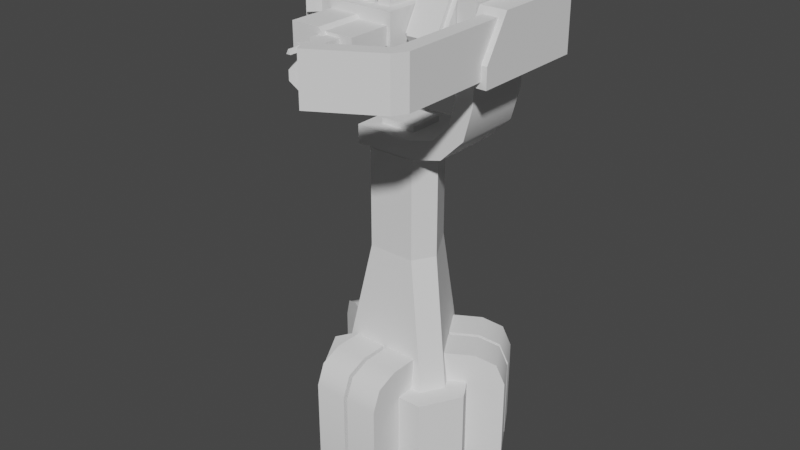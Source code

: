 # Source: energy_turret.blend  (saved by Blender 2.80.75; exported with 4.5.12 LTS)
import bpy
from mathutils import Matrix  # noqa: F401  (used for matrix-valued properties, if any)

bpy.ops.wm.read_factory_settings(use_empty=True)
scene = bpy.context.scene
scene.name = 'Scene'

# ---- collections
col_collection = bpy.data.collections.new('Collection'); scene.collection.children.link(col_collection)

# ---- world
world_world = bpy.data.worlds.new('World'); scene.world = world_world
world_world.use_nodes = True; world_world.node_tree.nodes.clear()
_N = world_world.node_tree.nodes; _L = world_world.node_tree.links
n0 = _N.new('ShaderNodeOutputWorld'); n0.name = 'World Output'; n0.location = (300, 300)
n1 = _N.new('ShaderNodeBackground'); n1.name = 'Background'; n1.location = (10, 300)
n1.inputs[0].default_value = (0.05088, 0.05088, 0.05088, 1.0)
_L.new(n1.outputs[0], n0.inputs[0])
n0.is_active_output = True
world_world.color = (0.05088, 0.05088, 0.05088)
world_world.use_sun_shadow = False
world_world.sun_shadow_jitter_overblur = 0.0

# ---- meshes
me_plane = bpy.data.meshes.new('Plane')
me_plane.from_pydata([(-1.166, 0.519, 18.27), (-1.166, 0.519, 21.52), (1.11, 0.519, 18.27), (1.11, 0.519, 21.52), (-1.166, 3.761, 19.16), (-1.166, 2.441, 18.27), (1.11, 2.441, 18.27), (1.11, 3.761, 19.16), (-1.364, 0.02189, 17.99), (-1.364, 0.02189, 21.72), (1.308, 0.02189, 17.99), (1.308, 0.02189, 21.72), (-1.364, 3.331, 17.99), (1.308, 3.331, 17.99), (-1.364, 3.331, 20.23), (-1.364, 1.839, 21.72), (1.308, 1.839, 21.72), (1.308, 3.331, 20.23), (4.864, 1.072, 20.56), (4.864, -6.98, 20.56), (2.017, -8.624, 20.56), (4.864, 1.072, 18.26), (4.864, -6.98, 18.26), (2.017, -8.624, 18.26), (5.579, -6.98, 20.56), (5.579, 1.072, 20.56), (5.579, 1.072, 18.26), (5.579, -6.98, 18.26), (2.374, -9.242, 20.56), (5.221, -7.598, 20.56), (5.221, -7.598, 18.26), (2.374, -9.242, 18.26), (4.587, 2.958, 20.85), (4.587, 2.958, 17.98), (4.587, -2.744, 17.98), (5.856, 2.958, 20.85), (5.856, 2.958, 17.98), (5.856, -2.744, 17.98), (4.587, -1.573, 20.85), (4.587, -2.744, 18.93), (5.856, -2.744, 18.93), (5.856, -1.573, 20.85), (0.05562, -5.401, 19.0), (0.05562, -5.401, 19.81), (1.447, -5.401, 19.0), (1.447, -5.401, 19.81), (0.05562, -3.342, 19.0), (0.05562, -3.342, 19.81), (1.447, -3.342, 19.81), (1.447, -3.342, 19.0), (-1.502, -5.577, 18.83), (-1.502, -5.577, 19.98), (0.663, -5.577, 18.83), (-0.01082, -6.179, 19.56), (0.2535, -6.443, 19.56), (0.663, -3.342, 18.83), (0.663, -5.577, 19.2), (-0.1141, -5.577, 19.98), (-0.1141, -3.342, 19.98), (0.663, -3.342, 19.2), (0.8242, -6.554, 19.12), (0.8242, -6.554, 19.68), (0.8242, -5.394, 19.68), (-0.1214, -5.394, 19.68), (0.8242, -5.394, 19.12), (-0.1214, -5.394, 19.12), (-1.502, -3.342, 18.83), (-1.502, -3.342, 19.98), (0.364, -6.554, 19.68), (-0.1214, -6.068, 19.68), (-0.1214, -6.068, 19.12), (0.364, -6.554, 19.12), (-0.01082, -6.179, 19.25), (0.2535, -6.443, 19.25), (-0.1088, -6.658, 19.51), (-0.3731, -6.541, 19.25), (-0.3731, -6.541, 19.56), (0.03854, -6.658, 19.56), (-0.2562, -6.658, 19.56), (-0.2562, -6.658, 19.25), (0.03854, -6.658, 19.25), (-0.2135, -6.658, 19.3), (-0.004131, -6.658, 19.3), (-0.004131, -7.239, 19.3), (-0.2135, -7.239, 19.3), (-0.1088, -7.239, 19.51), (1.847, -8.419, 20.03), (1.847, -8.419, 18.78), (2.12, -8.891, 20.03), (2.12, -8.891, 18.78), (5.172, -6.499, 20.03), (5.172, -6.499, 18.78), (5.445, -6.972, 20.03), (5.445, -6.972, 18.78), (1.499, -8.62, 19.61), (1.499, -8.62, 19.2), (1.771, -9.093, 19.61), (1.771, -9.093, 19.2), (-1.592, -3.345, 18.43), (-1.592, -3.345, 20.38), (1.606, -3.345, 18.43), (1.606, -3.345, 20.38), (1.606, 1.161, 18.43), (1.606, 1.161, 20.38), (-1.55, -2.778, 18.68), (1.096, -2.601, 21.88), (1.096, -3.302, 21.18), (1.096, 0.1945, 21.34), (-1.083, 0.1945, 21.34), (1.096, -2.761, 20.13), (-1.083, -2.761, 20.13), (1.096, 0.1945, 20.13), (-1.083, 0.1945, 20.13), (-1.166, 6.561, 19.16), (1.11, 6.561, 19.16), (-1.166, 4.524, 21.52), (-1.166, 6.561, 19.49), (-1.166, 5.542, 21.25), (-1.166, 6.288, 20.5), (1.11, 6.561, 19.49), (1.11, 4.524, 21.52), (1.11, 6.288, 20.5), (1.11, 5.542, 21.25), (-1.083, -3.302, 21.18), (-1.083, -2.601, 21.88), (0.4839, 0.1945, 21.34), (-0.4702, 0.1945, 21.34), (0.4839, -2.761, 20.13), (-0.4702, -2.761, 20.13), (0.4839, 0.1945, 20.13), (-0.4702, 0.1945, 20.13), (-0.4702, -2.601, 21.88), (-0.4702, -3.302, 21.18), (0.313, 0.1945, 21.34), (-0.2993, 0.1945, 21.34), (0.313, -2.761, 20.13), (-0.2993, -2.761, 20.13), (0.313, 0.1945, 20.13), (-0.2993, 0.1945, 20.13), (-1.083, -2.761, 20.64), (-1.083, -2.061, 21.34), (1.096, -2.061, 21.34), (1.096, -2.761, 20.64), (0.4839, -2.761, 20.64), (0.4839, -2.061, 21.34), (-0.4702, -2.061, 21.34), (-0.4702, -2.761, 20.64), (0.313, -2.061, 21.34), (0.313, -2.761, 20.64), (-0.2993, -2.761, 20.64), (-0.2993, -2.061, 21.34), (0.4839, -2.601, 21.88), (0.4839, -3.302, 21.18), (0.313, -3.302, 21.18), (0.313, -2.601, 21.88), (-0.2993, -2.601, 21.88), (-0.2993, -3.302, 21.18), (-3.875, -2.392, 19.31), (-3.969, -0.8748, 20.38), (-3.969, 1.161, 20.38), (-3.969, 1.161, 18.43), (-3.969, -0.8748, 18.43), (-2.686, -0.8748, 18.43), (-1.592, -1.968, 18.43), (-3.419, -0.7629, 18.68), (-1.592, -1.968, 20.38), (-2.686, -0.8748, 20.38), (-1.55, -0.7629, 18.68), (-1.55, -2.778, 19.31), (-3.032, -3.234, 19.31), (-3.419, -0.7629, 19.31), (-1.55, -0.7629, 19.31), (-1.55, -2.778, 20.13), (-3.032, -3.234, 18.68), (-3.419, -0.7629, 20.13), (-1.55, -0.7629, 20.13), (-1.55, -2.778, 19.5), (-3.875, -2.392, 18.68), (-3.419, -0.7629, 19.5), (-1.55, -0.7629, 19.5), (-2.576, -2.778, 18.68), (-3.419, -1.936, 18.68), (-3.419, -1.936, 19.31), (-2.576, -2.778, 19.31), (-3.419, -1.936, 20.13), (-2.576, -2.778, 20.13), (-2.576, -2.778, 19.5), (-3.419, -1.936, 19.5), (-3.875, -2.392, 19.5), (-3.032, -3.234, 19.5), (-3.032, -3.234, 20.13), (-3.875, -2.392, 20.13), (-1.263, 2.811, 18.6), (-1.263, 2.811, 20.21), (-1.263, 1.041, 20.21), (-1.263, 1.041, 18.6), (-3.464, 1.041, 18.6), (-3.464, 1.041, 20.21), (-2.369, 2.811, 20.21), (-3.464, 1.717, 20.21), (-2.917, 2.664, 20.21), (-3.317, 2.264, 20.21), (-3.464, 1.717, 18.6), (-2.369, 2.811, 18.6), (-3.317, 2.264, 18.6), (-2.917, 2.664, 18.6), (1.674, 2.502, 19.35), (3.559, 2.502, 19.35), (1.674, 1.257, 17.2), (3.559, 1.257, 17.2), (1.674, -1.234, 17.2), (3.559, -1.234, 17.2), (1.674, -2.479, 19.35), (3.559, -2.479, 19.35), (1.674, -1.234, 21.51), (3.559, -1.234, 21.51), (1.674, 1.257, 21.51), (3.559, 1.257, 21.51), (1.902, 2.733, 19.35), (3.331, 2.733, 19.35), (1.902, 1.372, 17.0), (3.331, 1.372, 17.0), (1.902, -1.349, 17.0), (3.331, -1.349, 17.0), (1.902, -2.71, 19.35), (3.331, -2.71, 19.35), (1.902, -1.349, 21.71), (3.331, -1.349, 21.71), (1.902, 1.372, 21.71), (3.331, 1.372, 21.71), (1.133, -1.389, 8.396), (1.749, -0.3223, 8.396), (0.5748, 1.711, 8.396), (-0.6564, 1.711, 8.396), (-0.6566, 3.056, 1.969), (0.575, 3.056, 1.969), (0.5746, 1.711, 13.3), (-0.6561, 1.711, 13.3), (2.914, -0.9949, 1.969), (2.298, -2.061, 1.969), (1.134, -1.389, 13.3), (1.749, -0.3227, 13.3), (-2.38, -2.061, 1.969), (-2.996, -0.9949, 1.969), (-1.83, -0.3227, 13.3), (-1.215, -1.389, 13.3), (-1.83, -0.3223, 8.396), (-1.215, -1.389, 8.396), (-0.9198, -0.9158, 13.27), (-0.9198, -0.9158, 14.65), (-0.9198, 0.8423, 13.27), (-0.9198, 0.8423, 14.65), (0.8383, -0.9158, 13.27), (0.8383, -0.9158, 14.65), (0.8383, 0.8423, 13.27), (0.8383, 0.8423, 14.65), (3.612, -1.701, 21.91), (3.612, 1.678, 21.91), (-1.636, -1.701, 14.39), (-1.636, 1.678, 14.39), (1.239, 1.678, 14.38), (3.62, 1.678, 16.76), (2.484, 1.678, 14.69), (3.31, 1.678, 15.52), (3.62, -1.701, 16.76), (1.239, -1.701, 14.38), (3.31, -1.701, 15.52), (2.484, -1.701, 14.69), (4.503, -1.701, 21.91), (4.503, 1.678, 21.91), (-1.636, -1.701, 13.5), (-1.636, 1.678, 13.5), (1.356, 1.678, 13.5), (4.503, 1.678, 16.65), (2.929, 1.678, 13.92), (4.081, 1.678, 15.07), (4.503, -1.701, 16.65), (1.356, -1.701, 13.5), (4.081, -1.701, 15.07), (2.929, -1.701, 13.92), (-1.11, 4.022, -2.0), (1.11, 4.022, -2.0), (1.11, 4.022, 2.05), (-1.11, 4.022, 2.05), (4.039, -1.05, -2.0), (2.928, -2.973, -2.0), (2.928, -2.973, 2.05), (4.039, -1.05, 2.05), (-2.928, -2.973, -2.0), (-4.039, -1.05, -2.0), (-4.039, -1.05, 2.05), (-2.928, -2.973, 2.05), (-1.726, -4.75, -2.0), (-1.726, -1.78, -2.0), (-1.726, -1.78, 3.587), (-0.1012, -1.78, -2.0), (-0.1012, -1.78, 3.587), (-0.1012, -4.75, -2.0), (1.726, -4.75, -2.0), (1.726, -1.78, -2.0), (1.726, -1.78, 3.587), (0.1012, -1.78, -2.0), (0.1012, -1.78, 3.587), (0.1012, -4.75, -2.0), (-3.251, 3.87, -2.0), (-0.6784, 2.385, -2.0), (-0.6784, 2.385, 3.587), (-1.491, 0.9776, -2.0), (-1.491, 0.9776, 3.587), (-4.063, 2.463, -2.0), (-4.977, 0.8802, -2.0), (-2.404, -0.6049, -2.0), (-2.404, -0.6049, 3.587), (-1.592, 0.8023, -2.0), (-1.592, 0.8023, 3.587), (-4.164, 2.287, -2.0), (-3.251, 3.87, 2.141), (-1.999, 3.147, 3.587), (-2.884, 3.658, 3.163), (-2.811, 1.74, 3.587), (-4.063, 2.463, 2.141), (-3.696, 2.251, 3.163), (-3.725, 0.1574, 3.587), (-4.977, 0.8802, 2.141), (-4.61, 0.6685, 3.163), (-4.164, 2.287, 2.141), (-2.912, 1.565, 3.587), (-3.798, 2.076, 3.163), (-1.726, -4.75, 2.141), (-1.726, -3.305, 3.587), (-1.726, -4.327, 3.163), (-0.1012, -3.305, 3.587), (-0.1012, -4.75, 2.141), (-0.1012, -4.327, 3.163), (1.726, -3.305, 3.587), (1.726, -4.75, 2.141), (1.726, -4.327, 3.163), (0.1012, -4.75, 2.141), (0.1012, -3.305, 3.587), (0.1012, -4.327, 3.163), (3.696, 2.251, 3.163), (2.811, 1.74, 3.587), (4.063, 2.463, 2.141), (2.884, 3.658, 3.163), (3.251, 3.87, 2.141), (1.999, 3.147, 3.587), (3.798, 2.076, 3.163), (4.164, 2.287, 2.141), (2.912, 1.565, 3.587), (4.61, 0.6685, 3.163), (3.725, 0.1574, 3.587), (4.977, 0.8802, 2.141), (4.063, 2.463, -2.0), (1.491, 0.9776, 3.587), (1.491, 0.9776, -2.0), (0.6784, 2.385, 3.587), (0.6784, 2.385, -2.0), (3.251, 3.87, -2.0), (4.164, 2.287, -2.0), (1.592, 0.8023, 3.587), (1.592, 0.8023, -2.0), (2.404, -0.6049, 3.587), (2.404, -0.6049, -2.0), (4.977, 0.8802, -2.0)], [], [(4, 114, 7), (3, 6, 7), (5, 7, 6), (8, 10, 11), (9, 11, 16), (17, 16, 10), (10, 8, 12), (17, 13, 12), (15, 16, 17), (8, 15, 14), (25, 24, 27), (25, 18, 19), (27, 22, 21), (29, 28, 31), (19, 20, 28), (31, 23, 22), (28, 20, 23), (27, 30, 22), (24, 29, 30), (19, 29, 24), (22, 19, 18), (23, 20, 19), (34, 37, 40), (36, 33, 32), (37, 34, 33), (32, 38, 41), (41, 36, 35), (39, 40, 41), (39, 33, 34), (45, 42, 44), (44, 48, 45), (42, 49, 44), (45, 47, 43), (70, 69, 63), (57, 51, 50), (51, 66, 50), (57, 67, 51), (50, 55, 52), (57, 59, 58), (71, 64, 60), (61, 60, 64), (71, 60, 61), (69, 70, 71), (69, 62, 63), (78, 77, 53), (72, 80, 79), (53, 72, 75), (76, 75, 79), (80, 77, 78), (73, 54, 77), (85, 84, 83), (74, 81, 84), (81, 82, 83), (82, 74, 85), (95, 89, 97), (87, 93, 89), (86, 92, 90), (90, 91, 87), (88, 96, 89), (94, 88, 86), (95, 96, 94), (98, 100, 101), (165, 103, 166), (101, 100, 102), (140, 112, 110), (107, 144, 141), (126, 140, 145), (143, 109, 142), (4, 5, 1), (116, 114, 113), (120, 117, 115), (122, 118, 117), (121, 116, 118), (120, 1, 3), (150, 134, 138), (144, 125, 129), (124, 132, 131), (141, 109, 111), (133, 150, 147), (137, 133, 147), (149, 135, 148), (130, 126, 145), (149, 153, 156), (141, 106, 142), (142, 152, 143), (139, 128, 146), (151, 106, 105), (154, 156, 153), (140, 131, 145), (147, 153, 148), (144, 105, 141), (140, 123, 124), (147, 155, 154), (144, 152, 151), (146, 123, 139), (150, 156, 155), (145, 132, 146), (183, 168, 171), (162, 166, 158), (161, 158, 159), (162, 102, 163), (182, 164, 181), (181, 164, 167), (187, 174, 178), (166, 162, 163), (98, 99, 165), (159, 103, 102), (169, 177, 173), (179, 186, 187), (185, 172, 175), (185, 176, 172), (187, 189, 188), (184, 190, 185), (183, 104, 168), (189, 191, 188), (182, 169, 183), (181, 173, 177), (187, 191, 184), (185, 189, 186), (182, 177, 157), (183, 173, 180), (198, 199, 194), (203, 192, 195), (192, 198, 193), (199, 204, 202), (201, 205, 204), (200, 203, 205), (202, 197, 199), (207, 208, 206), (209, 210, 208), (211, 212, 210), (213, 214, 212), (213, 211, 207), (215, 216, 214), (216, 207, 206), (212, 214, 216), (219, 220, 218), (221, 222, 220), (222, 225, 224), (225, 226, 224), (227, 228, 226), (229, 218, 228), (220, 224, 228), (225, 223, 219), (230, 245, 247), (230, 242, 239), (246, 237, 233), (236, 231, 232), (246, 234, 243), (241, 237, 245), (246, 245, 244), (230, 241, 240), (237, 232, 233), (239, 231, 230), (233, 235, 234), (243, 247, 246), (232, 238, 235), (249, 250, 248), (251, 254, 250), (255, 252, 254), (253, 248, 252), (251, 253, 255), (257, 264, 256), (265, 262, 260), (267, 263, 262), (266, 261, 263), (260, 258, 265), (276, 269, 268), (274, 277, 272), (275, 279, 274), (273, 278, 275), (277, 271, 272), (256, 269, 257), (259, 270, 258), (262, 272, 260), (267, 277, 279), (263, 274, 262), (266, 279, 278), (263, 273, 275), (266, 276, 264), (260, 271, 259), (265, 270, 277), (264, 268, 256), (261, 269, 273), (289, 283, 280), (285, 291, 288), (287, 283, 291), (282, 284, 281), (283, 281, 280), (285, 287, 286), (290, 288, 291), (294, 331, 296), (294, 293, 328), (296, 332, 295), (306, 319, 308), (302, 334, 300), (335, 303, 298), (334, 336, 335), (302, 301, 337), (306, 305, 316), (308, 320, 307), (314, 322, 312), (323, 315, 310), (322, 324, 323), (314, 313, 325), (317, 321, 319), (321, 316, 320), (322, 327, 324), (324, 325, 323), (320, 304, 309), (347, 363, 358), (343, 342, 344), (341, 343, 345), (346, 351, 347), (329, 333, 331), (330, 332, 333), (338, 336, 334), (339, 335, 336), (350, 346, 348), (353, 354, 342), (345, 343, 344), (344, 352, 357), (355, 341, 345), (359, 347, 360), (361, 362, 351), (359, 350, 348), (332, 292, 297), (4, 113, 114), (7, 114, 119), (119, 121, 7), (121, 122, 7), (122, 120, 7), (120, 3, 7), (3, 2, 6), (5, 4, 7), (8, 11, 9), (9, 16, 15), (13, 17, 10), (10, 16, 11), (10, 12, 13), (17, 12, 14), (15, 17, 14), (15, 8, 9), (8, 14, 12), (25, 27, 26), (25, 19, 24), (27, 21, 26), (29, 31, 30), (19, 28, 29), (31, 22, 30), (28, 23, 31), (24, 30, 27), (22, 18, 21), (23, 19, 22), (34, 40, 39), (36, 32, 35), (37, 33, 36), (32, 41, 35), (37, 36, 40), (40, 36, 41), (39, 41, 38), (32, 33, 38), (38, 33, 39), (45, 43, 42), (44, 49, 48), (42, 46, 49), (45, 48, 47), (70, 63, 65), (50, 52, 57), (52, 56, 57), (51, 67, 66), (57, 58, 67), (50, 66, 55), (57, 56, 59), (65, 64, 70), (70, 64, 71), (61, 64, 62), (71, 61, 68), (69, 71, 68), (62, 68, 61), (68, 62, 69), (76, 78, 53), (53, 77, 54), (80, 72, 73), (72, 79, 75), (53, 75, 76), (76, 79, 78), (80, 78, 79), (73, 77, 80), (74, 84, 85), (81, 83, 84), (82, 85, 83), (95, 87, 89), (87, 91, 93), (86, 88, 92), (87, 95, 94), (94, 86, 87), (86, 90, 87), (96, 97, 89), (89, 93, 92), (92, 88, 89), (94, 96, 88), (95, 97, 96), (98, 101, 99), (166, 159, 158), (159, 166, 103), (103, 165, 101), (101, 165, 99), (101, 102, 103), (110, 139, 140), (140, 108, 112), (107, 125, 144), (126, 108, 140), (143, 127, 109), (0, 1, 5), (1, 115, 4), (115, 117, 4), (117, 118, 4), (118, 116, 4), (116, 113, 4), (116, 119, 114), (120, 122, 117), (122, 121, 118), (121, 119, 116), (120, 115, 1), (138, 136, 150), (136, 149, 150), (129, 127, 144), (127, 143, 144), (124, 123, 132), (111, 107, 141), (141, 142, 109), (133, 134, 150), (148, 135, 147), (135, 137, 147), (149, 136, 135), (146, 128, 145), (128, 130, 145), (149, 148, 153), (141, 105, 106), (142, 106, 152), (139, 110, 128), (151, 152, 106), (154, 155, 156), (140, 124, 131), (147, 154, 153), (144, 151, 105), (140, 139, 123), (147, 150, 155), (144, 143, 152), (146, 132, 123), (150, 149, 156), (145, 131, 132), (171, 170, 182), (182, 183, 171), (162, 158, 161), (161, 159, 160), (163, 100, 98), (100, 163, 102), (102, 162, 160), (160, 162, 161), (182, 170, 164), (167, 104, 180), (180, 181, 167), (187, 184, 174), (166, 163, 165), (98, 165, 163), (159, 102, 160), (169, 157, 177), (187, 178, 179), (179, 176, 186), (174, 184, 175), (184, 185, 175), (185, 186, 176), (187, 186, 189), (184, 191, 190), (183, 180, 104), (189, 190, 191), (182, 157, 169), (181, 180, 173), (187, 188, 191), (185, 190, 189), (182, 181, 177), (183, 169, 173), (194, 193, 198), (198, 200, 201), (201, 199, 198), (199, 197, 194), (196, 202, 195), (202, 204, 203), (195, 202, 203), (204, 205, 203), (192, 203, 198), (199, 201, 204), (201, 200, 205), (200, 198, 203), (202, 196, 197), (207, 209, 208), (209, 211, 210), (211, 213, 212), (213, 215, 214), (211, 209, 207), (207, 217, 215), (215, 213, 207), (215, 217, 216), (216, 217, 207), (216, 206, 212), (206, 208, 212), (208, 210, 212), (219, 221, 220), (221, 223, 222), (222, 223, 225), (225, 227, 226), (227, 229, 228), (229, 219, 218), (228, 218, 220), (220, 222, 224), (224, 226, 228), (223, 221, 219), (219, 229, 227), (227, 225, 219), (230, 240, 245), (230, 247, 242), (246, 244, 237), (236, 241, 231), (246, 233, 234), (245, 240, 241), (241, 236, 237), (237, 244, 245), (246, 247, 245), (230, 231, 241), (237, 236, 232), (239, 238, 231), (233, 232, 235), (243, 242, 247), (232, 231, 238), (249, 251, 250), (251, 255, 254), (255, 253, 252), (253, 249, 248), (251, 249, 253), (257, 261, 264), (265, 267, 262), (267, 266, 263), (266, 264, 261), (260, 259, 258), (276, 273, 269), (274, 279, 277), (275, 278, 279), (273, 276, 278), (277, 270, 271), (256, 268, 269), (259, 271, 270), (262, 274, 272), (267, 265, 277), (263, 275, 274), (266, 267, 279), (263, 261, 273), (266, 278, 276), (260, 272, 271), (265, 258, 270), (264, 276, 268), (261, 257, 269), (289, 290, 283), (285, 286, 291), (291, 286, 287), (287, 282, 283), (283, 290, 291), (282, 287, 284), (283, 282, 281), (285, 284, 287), (290, 289, 288), (294, 329, 331), (293, 292, 328), (328, 330, 329), (329, 294, 328), (296, 331, 332), (331, 333, 332), (332, 297, 295), (306, 317, 319), (302, 338, 334), (335, 337, 303), (298, 299, 335), (299, 300, 335), (300, 334, 335), (303, 337, 301), (337, 339, 338), (302, 337, 338), (305, 304, 316), (316, 318, 317), (317, 306, 316), (308, 319, 320), (319, 321, 320), (320, 309, 307), (314, 326, 322), (323, 325, 315), (310, 311, 323), (311, 312, 323), (312, 322, 323), (315, 325, 313), (325, 327, 326), (314, 325, 326), (317, 318, 321), (321, 318, 316), (322, 326, 327), (324, 327, 325), (320, 316, 304), (347, 351, 363), (343, 340, 342), (341, 340, 343), (346, 349, 351), (329, 330, 333), (330, 328, 332), (338, 339, 336), (339, 337, 335), (350, 349, 346), (352, 342, 354), (342, 340, 341), (353, 342, 341), (357, 356, 344), (356, 355, 344), (355, 345, 344), (344, 342, 352), (355, 353, 341), (359, 348, 347), (348, 346, 347), (347, 358, 360), (362, 363, 351), (351, 349, 350), (350, 361, 351), (359, 361, 350), (332, 328, 292)])
me_plane.polygons.foreach_set('use_smooth', [0, 0, 0, 0, 0, 0, 0, 0, 0, 0, 0, 0, 0, 0, 0, 0, 0, 0, 0, 0, 0, 0, 0, 0, 0, 0, 0, 0, 0, 0, 0, 0, 0, 0, 0, 0, 0, 0, 0, 0, 0, 0, 0, 0, 0, 0, 0, 0, 0, 0, 0, 0, 0, 0, 0, 0, 0, 0, 0, 0, 0, 0, 0, 0, 0, 0, 0, 0, 0, 1, 1, 1, 1, 1, 0, 0, 0, 0, 0, 0, 0, 0, 0, 0, 0, 0, 0, 0, 0, 0, 0, 0, 0, 0, 0, 0, 0, 0, 0, 0, 0, 0, 0, 0, 0, 0, 0, 0, 0, 0, 0, 0, 0, 0, 0, 0, 0, 0, 0, 0, 0, 0, 0, 1, 1, 1, 1, 1, 0, 0, 0, 0, 0, 0, 0, 0, 0, 0, 0, 0, 0, 0, 0, 0, 0, 0, 0, 0, 0, 0, 0, 0, 0, 0, 0, 0, 0, 0, 0, 0, 0, 0, 1, 1, 1, 1, 1, 1, 1, 1, 1, 1, 0, 0, 0, 0, 0, 0, 0, 0, 0, 0, 0, 0, 0, 0, 0, 0, 0, 0, 0, 1, 0, 0, 1, 1, 1, 0, 0, 0, 0, 1, 1, 0, 0, 1, 1, 1, 1, 1, 1, 1, 1, 1, 1, 1, 1, 1, 1, 0, 0, 1, 1, 0, 0, 1, 1, 0, 0, 0, 0, 0, 0, 0, 0, 0, 0, 0, 0, 0, 0, 0, 0, 0, 0, 0, 0, 0, 0, 0, 0, 0, 0, 0, 0, 0, 0, 0, 0, 0, 0, 0, 0, 0, 0, 0, 0, 0, 0, 0, 0, 0, 0, 0, 0, 0, 0, 0, 0, 0, 0, 0, 0, 0, 0, 0, 0, 0, 0, 0, 0, 0, 0, 0, 0, 0, 0, 0, 0, 0, 0, 0, 0, 0, 0, 0, 0, 0, 0, 0, 0, 0, 0, 0, 0, 0, 0, 0, 0, 0, 1, 1, 1, 1, 1, 0, 0, 0, 0, 0, 0, 0, 0, 0, 0, 0, 0, 0, 0, 0, 0, 0, 0, 0, 0, 0, 0, 0, 0, 0, 0, 0, 0, 0, 0, 0, 0, 0, 0, 0, 0, 0, 0, 0, 0, 0, 0, 0, 0, 0, 0, 0, 0, 0, 0, 0, 0, 0, 0, 0, 0, 0, 0, 0, 0, 0, 0, 0, 0, 0, 0, 0, 1, 1, 1, 1, 1, 0, 0, 0, 0, 0, 0, 0, 0, 0, 0, 0, 0, 0, 0, 0, 0, 0, 0, 0, 0, 0, 0, 0, 0, 0, 0, 0, 0, 0, 0, 0, 0, 0, 0, 0, 0, 0, 0, 0, 0, 0, 0, 0, 0, 1, 1, 1, 1, 1, 1, 1, 1, 1, 1, 0, 0, 0, 0, 0, 0, 0, 0, 0, 0, 0, 0, 0, 0, 0, 0, 0, 0, 0, 0, 0, 1, 0, 0, 0, 0, 0, 0, 1, 1, 1, 0, 0, 0, 0, 0, 0, 0, 0, 0, 0, 0, 0, 1, 1, 0, 0, 0, 0, 0, 0, 1, 1, 1, 1, 1, 1, 1, 1, 1, 1, 1, 1, 1, 1, 0, 0, 0, 0, 0, 0, 1, 1, 0, 0, 0, 0, 0, 0, 1, 1])
_k = set([(113, 114)])
me_plane.attributes.new('sharp_edge', 'BOOLEAN', 'EDGE').data.foreach_set('value', [ (min(e.vertices), max(e.vertices)) in _k for e in me_plane.edges])
_uv = me_plane.uv_layers.new(name='UVMap')
_uv.uv.foreach_set('vector', [0.08836, 0.6357, 0.01, 0.7321, 0.01, 0.6357, 0.3227, 0.9241, 0.2106, 0.8579, 0.2414, 0.8125, 0.08836, 0.5808, 0.01, 0.6357, 0.01, 0.5808, 0.4649, 0.3057, 0.4649, 0.2137, 0.3363, 0.2137, 0.3363, 0.3057, 0.3363, 0.2137, 0.2738, 0.2137, 0.8922, 0.2049, 0.9435, 0.2563, 0.8149, 0.3188, 0.01, 0.2137, 0.01, 0.3057, 0.1239, 0.3057, 0.2011, 0.2137, 0.1239, 0.2137, 0.1239, 0.3057, 0.2738, 0.3057, 0.2738, 0.2137, 0.2011, 0.2137, 0.8149, 0.3188, 0.9435, 0.2563, 0.8922, 0.2049, 0.99, 0.9108, 0.7128, 0.9108, 0.7128, 0.99, 0.4135, 0.4924, 0.4135, 0.5169, 0.6907, 0.517, 0.6907, 0.4924, 0.6907, 0.517, 0.4135, 0.5169, 0.6882, 0.9108, 0.5751, 0.9108, 0.5751, 0.99, 0.6907, 0.517, 0.7473, 0.615, 0.7685, 0.6027, 0.7685, 0.6027, 0.7473, 0.615, 0.6907, 0.517, 0.5751, 0.9008, 0.5996, 0.9008, 0.5996, 0.8215, 0.6907, 0.4924, 0.712, 0.5047, 0.6907, 0.517, 0.7128, 0.9108, 0.6882, 0.9108, 0.6882, 0.99, 0.6907, 0.517, 0.712, 0.5047, 0.6907, 0.4924, 0.7128, 0.8215, 0.7128, 0.9008, 0.99, 0.9008, 0.5996, 0.8215, 0.5996, 0.9008, 0.7128, 0.9008, 0.8049, 0.1999, 0.7613, 0.1999, 0.7613, 0.2327, 0.6837, 0.08737, 0.64, 0.08737, 0.64, 0.1863, 0.2063, 0.4857, 0.2063, 0.442, 0.01, 0.442, 0.6035, 0.3164, 0.6035, 0.4724, 0.6471, 0.4724, 0.5953, 0.2075, 0.7513, 0.3064, 0.7513, 0.2075, 0.8049, 0.2327, 0.7613, 0.2327, 0.7613, 0.3102, 0.555, 0.2737, 0.7513, 0.3064, 0.555, 0.3064, 0.466, 0.6327, 0.5139, 0.6608, 0.466, 0.6608, 0.2214, 0.6385, 0.2496, 0.5676, 0.2496, 0.6385, 0.1735, 0.6385, 0.2214, 0.5676, 0.2214, 0.6385, 0.2496, 0.6385, 0.2975, 0.5676, 0.2975, 0.6385, 0.4054, 0.7067, 0.4054, 0.726, 0.4286, 0.726, 0.6465, 0.709, 0.5987, 0.709, 0.5987, 0.7487, 0.5651, 0.9044, 0.4881, 0.8647, 0.5651, 0.8647, 0.5651, 0.9522, 0.4881, 0.9044, 0.5651, 0.9044, 0.5651, 0.8647, 0.4881, 0.7902, 0.5651, 0.7902, 0.5651, 0.9522, 0.4881, 0.99, 0.4881, 0.9522, 0.3043, 0.5305, 0.2644, 0.5146, 0.3043, 0.5146, 0.3659, 0.726, 0.3659, 0.7067, 0.326, 0.7067, 0.3817, 0.7067, 0.3659, 0.7067, 0.3659, 0.726, 0.4054, 0.726, 0.4054, 0.7067, 0.3817, 0.7067, 0.2876, 0.5472, 0.2644, 0.5146, 0.2644, 0.5472, 0.2712, 0.6747, 0.264, 0.6819, 0.2535, 0.669, 0.2535, 0.669, 0.264, 0.6819, 0.2712, 0.6747, 0.2535, 0.6485, 0.2535, 0.659, 0.2712, 0.659, 0.2712, 0.6485, 0.2712, 0.659, 0.2769, 0.659, 0.287, 0.659, 0.287, 0.6485, 0.2769, 0.6485, 0.2975, 0.659, 0.2975, 0.6485, 0.287, 0.6485, 0.7469, 0.6392, 0.7433, 0.6466, 0.7505, 0.6466, 0.725, 0.6766, 0.7333, 0.6766, 0.7333, 0.6566, 0.7433, 0.6766, 0.7505, 0.6766, 0.7505, 0.6566, 0.725, 0.6766, 0.7333, 0.6766, 0.7333, 0.6566, 0.2263, 0.4858, 0.2462, 0.5046, 0.2263, 0.5046, 0.2462, 0.4858, 0.3784, 0.5046, 0.2462, 0.5046, 0.2462, 0.5046, 0.3784, 0.4858, 0.3784, 0.5046, 0.1084, 0.5576, 0.1084, 0.5146, 0.2405, 0.5146, 0.2405, 0.5146, 0.2544, 0.529, 0.2405, 0.5576, 0.2263, 0.5046, 0.2462, 0.4858, 0.2462, 0.5046, 0.2952, 0.669, 0.314, 0.6833, 0.2952, 0.6833, 0.4168, 0.07737, 0.5269, 0.07737, 0.5269, 0.01, 0.5827, 0.1975, 0.4749, 0.08737, 0.545, 0.2351, 0.5269, 0.01, 0.5269, 0.07737, 0.682, 0.07737, 0.5111, 0.7071, 0.5887, 0.7487, 0.487, 0.7487, 0.4882, 0.7797, 0.5658, 0.7587, 0.5658, 0.7797, 0.4882, 0.7797, 0.5658, 0.7587, 0.5658, 0.7797, 0.6525, 0.7587, 0.6699, 0.7797, 0.6525, 0.7797, 0.2414, 0.8125, 0.2106, 0.8579, 0.3227, 0.9241, 0.08836, 0.7433, 0.01, 0.7321, 0.08836, 0.7321, 0.01, 0.8521, 0.08836, 0.8158, 0.08836, 0.8521, 0.01, 0.8158, 0.08836, 0.7796, 0.08836, 0.8158, 0.01, 0.7796, 0.08836, 0.7433, 0.08836, 0.7796, 0.01, 0.8521, 0.08836, 0.99, 0.01, 0.99, 0.5111, 0.7071, 0.5887, 0.7071, 0.5887, 0.7487, 0.5111, 0.7071, 0.5887, 0.7071, 0.5887, 0.7487, 0.5921, 0.7587, 0.6262, 0.7797, 0.5921, 0.7797, 0.5111, 0.7071, 0.487, 0.7487, 0.5887, 0.7487, 0.4882, 0.7797, 0.5658, 0.7587, 0.5658, 0.7797, 0.5887, 0.7487, 0.5887, 0.7071, 0.5111, 0.7071, 0.6525, 0.7587, 0.6699, 0.7797, 0.6525, 0.7797, 0.5887, 0.7487, 0.5887, 0.7071, 0.5111, 0.7071, 0.6525, 0.7587, 0.6262, 0.7797, 0.6262, 0.7587, 0.5111, 0.7071, 0.4684, 0.7126, 0.487, 0.7312, 0.6525, 0.7797, 0.6262, 0.7587, 0.6525, 0.7587, 0.6525, 0.7587, 0.6699, 0.7797, 0.6525, 0.7797, 0.5921, 0.7587, 0.6262, 0.7797, 0.5921, 0.7797, 0.5921, 0.7797, 0.6262, 0.7587, 0.6262, 0.7797, 0.5658, 0.7587, 0.5921, 0.7797, 0.5658, 0.7797, 0.5111, 0.7071, 0.4684, 0.7126, 0.487, 0.7312, 0.5658, 0.7587, 0.5921, 0.7797, 0.5658, 0.7797, 0.5111, 0.7071, 0.4684, 0.7126, 0.4925, 0.6885, 0.5658, 0.7797, 0.5921, 0.7587, 0.5921, 0.7797, 0.5111, 0.7071, 0.4684, 0.7126, 0.4925, 0.6885, 0.6525, 0.7797, 0.6262, 0.7587, 0.6525, 0.7587, 0.5111, 0.7071, 0.4684, 0.7126, 0.4925, 0.6885, 0.5111, 0.7071, 0.4684, 0.7126, 0.487, 0.7312, 0.7222, 0.7105, 0.7575, 0.7105, 0.7575, 0.7798, 0.3162, 0.07737, 0.3162, 0.01, 0.272, 0.01, 0.272, 0.07737, 0.272, 0.01, 0.2019, 0.01, 0.545, 0.2351, 0.4749, 0.08737, 0.5827, 0.1975, 0.6154, 0.8115, 0.5751, 0.7898, 0.6154, 0.7898, 0.6932, 0.7395, 0.6932, 0.7798, 0.7575, 0.7798, 0.4041, 0.9496, 0.4257, 0.99, 0.4041, 0.99, 0.3162, 0.01, 0.3162, 0.07737, 0.3694, 0.07737, 0.4168, 0.07737, 0.4168, 0.01, 0.3694, 0.01, 0.2019, 0.01, 0.01, 0.01, 0.01, 0.07737, 0.6787, 0.8115, 0.6376, 0.7898, 0.6787, 0.7898, 0.7575, 0.7798, 0.7222, 0.7105, 0.6932, 0.7395, 0.7222, 0.7105, 0.7575, 0.7105, 0.7575, 0.7798, 0.4257, 0.8642, 0.4041, 0.8289, 0.4257, 0.8289, 0.6932, 0.7395, 0.7065, 0.6948, 0.6775, 0.7238, 0.6932, 0.7395, 0.7065, 0.6948, 0.7222, 0.7105, 0.7008, 0.8115, 0.7362, 0.7898, 0.7362, 0.8115, 0.4041, 0.8864, 0.4257, 0.9274, 0.4041, 0.9274, 0.6932, 0.7395, 0.7065, 0.6948, 0.7222, 0.7105, 0.6932, 0.7395, 0.7065, 0.6948, 0.6775, 0.7238, 0.4041, 0.9496, 0.4257, 0.9274, 0.4257, 0.9496, 0.4257, 0.8642, 0.4041, 0.8864, 0.4041, 0.8642, 0.6154, 0.8115, 0.6376, 0.7898, 0.6376, 0.8115, 0.7008, 0.8115, 0.6787, 0.7898, 0.7008, 0.7898, 0.1635, 0.7004, 0.2012, 0.7381, 0.2245, 0.6623, 0.1635, 0.7004, 0.1635, 0.6623, 0.2245, 0.6623, 0.09836, 0.7217, 0.1535, 0.6836, 0.1535, 0.7217, 0.1535, 0.6251, 0.09836, 0.6446, 0.09836, 0.6251, 0.1535, 0.6446, 0.09836, 0.6641, 0.09836, 0.6446, 0.1535, 0.6641, 0.09836, 0.6836, 0.09836, 0.6641, 0.09836, 0.6251, 0.1535, 0.6019, 0.1535, 0.6251, 0.466, 0.6227, 0.5308, 0.5369, 0.5308, 0.6227, 0.466, 0.6227, 0.5308, 0.5369, 0.5308, 0.6227, 0.5308, 0.5369, 0.466, 0.6227, 0.466, 0.5369, 0.5308, 0.5369, 0.466, 0.6227, 0.466, 0.5369, 0.3817, 0.6967, 0.3075, 0.6538, 0.3817, 0.5253, 0.5308, 0.5369, 0.466, 0.6227, 0.466, 0.5369, 0.5308, 0.6227, 0.466, 0.5369, 0.5308, 0.5369, 0.3817, 0.6967, 0.3075, 0.6538, 0.3075, 0.5681, 0.3941, 0.8204, 0.3449, 0.9141, 0.3449, 0.8204, 0.3449, 0.9141, 0.3941, 0.8204, 0.3941, 0.9141, 0.3941, 0.9141, 0.3449, 0.8204, 0.3941, 0.8204, 0.3941, 0.8204, 0.3449, 0.9141, 0.3449, 0.8204, 0.3449, 0.9141, 0.3941, 0.8204, 0.3941, 0.9141, 0.3941, 0.8204, 0.3449, 0.9141, 0.3449, 0.8204, 0.5451, 0.6081, 0.6857, 0.527, 0.6857, 0.6892, 0.6857, 0.6892, 0.592, 0.6892, 0.592, 0.527, 0.5935, 0.3985, 0.4247, 0.3177, 0.5935, 0.3177, 0.7675, 0.7714, 0.99, 0.6505, 0.99, 0.8115, 0.5935, 0.3985, 0.4247, 0.3177, 0.5935, 0.3177, 0.4247, 0.3985, 0.5935, 0.3177, 0.5935, 0.3985, 0.7675, 0.7714, 0.99, 0.6505, 0.99, 0.8115, 0.8668, 0.5711, 0.9496, 0.5011, 0.9688, 0.6078, 0.4247, 0.4509, 0.5935, 0.4085, 0.5935, 0.4509, 0.5935, 0.4085, 0.4247, 0.4509, 0.4247, 0.4085, 0.4247, 0.4509, 0.5935, 0.4085, 0.5935, 0.4509, 0.4781, 0.99, 0.4357, 0.764, 0.4781, 0.764, 0.4781, 0.99, 0.4357, 0.764, 0.4781, 0.764, 0.4357, 0.764, 0.4781, 0.99, 0.4357, 0.99, 0.7675, 0.7714, 0.99, 0.6505, 0.99, 0.8115, 0.4257, 0.8104, 0.3652, 0.7629, 0.4257, 0.7629, 0.4257, 0.8104, 0.3652, 0.7629, 0.4257, 0.7629, 0.3652, 0.7629, 0.4257, 0.8104, 0.3652, 0.8104, 0.3652, 0.7629, 0.4257, 0.8104, 0.3652, 0.8104, 0.8571, 0.6603, 0.7966, 0.5998, 0.8571, 0.5998, 0.01, 0.3157, 0.1872, 0.432, 0.01, 0.432, 0.3157, 0.432, 0.2716, 0.3157, 0.3157, 0.3157, 0.2716, 0.432, 0.2314, 0.3157, 0.2716, 0.3157, 0.2314, 0.432, 0.1872, 0.3157, 0.2314, 0.3157, 0.3157, 0.3157, 0.4147, 0.432, 0.3157, 0.432, 0.1912, 0.08737, 0.01, 0.2037, 0.01, 0.08737, 0.3034, 0.2037, 0.3595, 0.08737, 0.3595, 0.2037, 0.2473, 0.2037, 0.3034, 0.08737, 0.3034, 0.2037, 0.1912, 0.2037, 0.2473, 0.08737, 0.2473, 0.2037, 0.3595, 0.08737, 0.4624, 0.2037, 0.3595, 0.2037, 0.3326, 0.4727, 0.2163, 0.442, 0.2163, 0.4727, 0.3326, 0.442, 0.2163, 0.4727, 0.2163, 0.442, 0.9489, 0.2289, 0.99, 0.2677, 0.9596, 0.2717, 0.9489, 0.2289, 0.99, 0.2677, 0.9755, 0.2136, 0.9205, 0.2005, 0.9755, 0.2136, 0.9489, 0.2289, 0.9205, 0.2005, 0.9755, 0.2136, 0.9358, 0.1739, 0.9205, 0.2005, 0.8817, 0.1594, 0.9358, 0.1739, 0.9205, 0.2005, 0.8817, 0.1594, 0.8777, 0.1898, 0.9596, 0.2717, 0.99, 0.3707, 0.9593, 0.3707, 0.9596, 0.2717, 0.99, 0.3707, 0.99, 0.2677, 0.8777, 0.1898, 0.7004, 0.1594, 0.7004, 0.19, 0.8777, 0.1898, 0.7004, 0.1594, 0.8817, 0.1594, 0.9135, 0.01, 0.7119, 0.1494, 0.7119, 0.01, 0.9135, 0.01, 0.7119, 0.1494, 0.7119, 0.01, 0.781, 0.5697, 0.7184, 0.3289, 0.9582, 0.3951, 0.9135, 0.1494, 0.7119, 0.01, 0.9135, 0.01, 0.99, 0.1494, 0.9135, 0.01, 0.99, 0.01, 0.9135, 0.01, 0.99, 0.1494, 0.9135, 0.1494, 0.9135, 0.1494, 0.99, 0.01, 0.99, 0.1494, 0.09836, 0.9341, 0.1508, 0.99, 0.09836, 0.99, 0.09836, 0.7317, 0.09836, 0.9241, 0.2006, 0.7815, 0.09836, 0.7317, 0.2006, 0.7815, 0.09836, 0.9241, 0.09836, 0.9341, 0.1508, 0.99, 0.09836, 0.99, 0.09836, 0.9341, 0.1508, 0.99, 0.09836, 0.99, 0.227, 0.99, 0.3696, 0.9341, 0.3696, 0.99, 0.1508, 0.7317, 0.186, 0.7463, 0.2006, 0.7815, 0.09836, 0.7317, 0.09836, 0.9241, 0.2006, 0.7815, 0.09836, 0.7317, 0.09836, 0.9241, 0.2006, 0.7815, 0.09836, 0.7317, 0.2006, 0.7815, 0.09836, 0.9241, 0.09836, 0.9341, 0.1508, 0.99, 0.09836, 0.99, 0.227, 0.99, 0.3696, 0.9341, 0.3696, 0.99, 0.1508, 0.7317, 0.186, 0.7463, 0.2006, 0.7815, 0.09836, 0.7317, 0.09836, 0.9241, 0.2006, 0.7815, 0.1508, 0.9341, 0.1889, 0.99, 0.1508, 0.99, 0.1889, 0.99, 0.227, 0.9341, 0.227, 0.99, 0.1508, 0.99, 0.1889, 0.9341, 0.1889, 0.99, 0.1889, 0.99, 0.227, 0.9341, 0.227, 0.99, 0.227, 0.99, 0.3696, 0.9341, 0.3696, 0.99, 0.227, 0.99, 0.3696, 0.9341, 0.3696, 0.99, 0.1889, 0.99, 0.227, 0.9341, 0.227, 0.99, 0.1508, 0.9341, 0.1889, 0.99, 0.1508, 0.99, 0.1889, 0.99, 0.227, 0.9341, 0.227, 0.99, 0.1508, 0.9341, 0.1889, 0.99, 0.1508, 0.99, 0.1889, 0.9341, 0.227, 0.99, 0.1889, 0.99, 0.1508, 0.9341, 0.1889, 0.99, 0.1508, 0.99, 0.1889, 0.9341, 0.227, 0.99, 0.1889, 0.99, 0.1508, 0.9341, 0.1889, 0.99, 0.1508, 0.99, 0.09836, 0.7317, 0.09836, 0.9241, 0.2006, 0.7815, 0.1508, 0.7317, 0.186, 0.7463, 0.2006, 0.7815, 0.227, 0.99, 0.3696, 0.9341, 0.3696, 0.99, 0.09836, 0.99, 0.1508, 0.9341, 0.1508, 0.99, 0.09836, 0.7317, 0.2006, 0.7815, 0.09836, 0.9241, 0.09836, 0.7317, 0.09836, 0.9241, 0.2006, 0.7815, 0.09836, 0.99, 0.1508, 0.9341, 0.1508, 0.99, 0.227, 0.99, 0.3696, 0.9341, 0.3696, 0.99, 0.08836, 0.6357, 0.08836, 0.7321, 0.01, 0.7321, 0.2414, 0.8125, 0.2414, 0.7161, 0.2526, 0.7161, 0.2526, 0.7161, 0.2877, 0.7255, 0.2414, 0.8125, 0.2877, 0.7255, 0.3133, 0.7512, 0.2414, 0.8125, 0.3133, 0.7512, 0.3227, 0.7862, 0.2414, 0.8125, 0.3227, 0.7862, 0.3227, 0.9241, 0.2414, 0.8125, 0.3227, 0.9241, 0.2106, 0.9241, 0.2106, 0.8579, 0.08836, 0.5808, 0.08836, 0.6357, 0.01, 0.6357, 0.4649, 0.3057, 0.3363, 0.2137, 0.3363, 0.3057, 0.3363, 0.3057, 0.2738, 0.2137, 0.2738, 0.3057, 0.8149, 0.2049, 0.8922, 0.2049, 0.8149, 0.3188, 0.8149, 0.3188, 0.9435, 0.2563, 0.9435, 0.3188, 0.01, 0.2137, 0.1239, 0.3057, 0.1239, 0.2137, 0.2011, 0.2137, 0.1239, 0.3057, 0.2011, 0.3057, 0.2738, 0.3057, 0.2011, 0.2137, 0.2011, 0.3057, 0.9435, 0.2563, 0.8149, 0.3188, 0.9435, 0.3188, 0.8149, 0.3188, 0.8922, 0.2049, 0.8149, 0.2049, 0.99, 0.9108, 0.7128, 0.99, 0.99, 0.99, 0.4135, 0.4924, 0.6907, 0.517, 0.6907, 0.4924, 0.6907, 0.4924, 0.4135, 0.5169, 0.4135, 0.4924, 0.6882, 0.9108, 0.5751, 0.99, 0.6882, 0.99, 0.6907, 0.517, 0.7685, 0.6027, 0.712, 0.5047, 0.7685, 0.6027, 0.6907, 0.517, 0.712, 0.5047, 0.5751, 0.9008, 0.5996, 0.8215, 0.5751, 0.8215, 0.7128, 0.9108, 0.6882, 0.99, 0.7128, 0.99, 0.7128, 0.8215, 0.99, 0.9008, 0.99, 0.8215, 0.5996, 0.8215, 0.7128, 0.9008, 0.7128, 0.8215, 0.8049, 0.1999, 0.7613, 0.2327, 0.8049, 0.2327, 0.6837, 0.08737, 0.64, 0.1863, 0.6837, 0.1863, 0.2063, 0.4857, 0.01, 0.442, 0.01, 0.4857, 0.6035, 0.3164, 0.6471, 0.4724, 0.6471, 0.3164, 0.555, 0.3064, 0.7513, 0.3064, 0.555, 0.2737, 0.555, 0.2737, 0.7513, 0.3064, 0.5953, 0.2075, 0.8049, 0.2327, 0.7613, 0.3102, 0.8049, 0.3102, 0.7513, 0.2075, 0.7513, 0.3064, 0.5953, 0.2075, 0.5953, 0.2075, 0.7513, 0.3064, 0.555, 0.2737, 0.466, 0.6327, 0.5139, 0.6327, 0.5139, 0.6608, 0.2214, 0.6385, 0.2214, 0.5676, 0.2496, 0.5676, 0.1735, 0.6385, 0.1735, 0.5676, 0.2214, 0.5676, 0.2496, 0.6385, 0.2496, 0.5676, 0.2975, 0.5676, 0.4054, 0.7067, 0.4286, 0.726, 0.4286, 0.7067, 0.5987, 0.7487, 0.6732, 0.7487, 0.6465, 0.709, 0.6732, 0.7487, 0.6732, 0.7357, 0.6465, 0.709, 0.5651, 0.9044, 0.4881, 0.9044, 0.4881, 0.8647, 0.5651, 0.9522, 0.4881, 0.9522, 0.4881, 0.9044, 0.5651, 0.8647, 0.4881, 0.8647, 0.4881, 0.7902, 0.5651, 0.9522, 0.5651, 0.99, 0.4881, 0.99, 0.2644, 0.5472, 0.2644, 0.5146, 0.2876, 0.5472, 0.2876, 0.5472, 0.2644, 0.5146, 0.3043, 0.5305, 0.3659, 0.726, 0.326, 0.7067, 0.326, 0.726, 0.3817, 0.7067, 0.3659, 0.726, 0.3817, 0.726, 0.4054, 0.726, 0.3817, 0.7067, 0.3817, 0.726, 0.2644, 0.5146, 0.3043, 0.5305, 0.3043, 0.5146, 0.3043, 0.5305, 0.2644, 0.5146, 0.2876, 0.5472, 0.2712, 0.669, 0.2712, 0.6747, 0.2535, 0.669, 0.2535, 0.669, 0.264, 0.6819, 0.2535, 0.6819, 0.264, 0.6819, 0.2535, 0.669, 0.2535, 0.6819, 0.2535, 0.669, 0.2712, 0.6747, 0.2712, 0.669, 0.2535, 0.6485, 0.2712, 0.659, 0.2712, 0.6485, 0.2712, 0.6485, 0.2769, 0.659, 0.2769, 0.6485, 0.287, 0.659, 0.2769, 0.6485, 0.2769, 0.659, 0.2975, 0.659, 0.287, 0.6485, 0.287, 0.659, 0.725, 0.6766, 0.7333, 0.6566, 0.725, 0.6566, 0.7433, 0.6766, 0.7505, 0.6566, 0.7433, 0.6566, 0.725, 0.6766, 0.7333, 0.6566, 0.725, 0.6566, 0.2263, 0.4858, 0.2462, 0.4858, 0.2462, 0.5046, 0.2462, 0.4858, 0.3784, 0.4858, 0.3784, 0.5046, 0.2462, 0.5046, 0.2462, 0.4858, 0.3784, 0.4858, 0.2405, 0.5146, 0.2544, 0.529, 0.2544, 0.5433, 0.2544, 0.5433, 0.2405, 0.5576, 0.2405, 0.5146, 0.2405, 0.5576, 0.1084, 0.5576, 0.2405, 0.5146, 0.2544, 0.529, 0.2544, 0.5433, 0.2405, 0.5576, 0.2405, 0.5576, 0.1084, 0.5576, 0.1084, 0.5146, 0.1084, 0.5146, 0.2405, 0.5146, 0.2405, 0.5576, 0.2263, 0.5046, 0.2263, 0.4858, 0.2462, 0.4858, 0.2952, 0.669, 0.314, 0.669, 0.314, 0.6833, 0.4168, 0.07737, 0.5269, 0.01, 0.4168, 0.01, 0.545, 0.2351, 0.4749, 0.2793, 0.545, 0.2793, 0.4749, 0.2793, 0.545, 0.2351, 0.4749, 0.08737, 0.4749, 0.08737, 0.5827, 0.1975, 0.63, 0.08737, 0.63, 0.08737, 0.5827, 0.1975, 0.63, 0.1975, 0.5269, 0.01, 0.682, 0.07737, 0.682, 0.01, 0.487, 0.7487, 0.487, 0.7312, 0.5111, 0.7071, 0.5111, 0.7071, 0.5887, 0.7071, 0.5887, 0.7487, 0.4882, 0.7797, 0.4882, 0.7587, 0.5658, 0.7587, 0.4882, 0.7797, 0.4882, 0.7587, 0.5658, 0.7587, 0.6525, 0.7587, 0.6699, 0.7587, 0.6699, 0.7797, 0.2106, 0.9241, 0.3227, 0.9241, 0.2106, 0.8579, 0.3227, 0.9241, 0.3227, 0.7862, 0.2414, 0.8125, 0.3227, 0.7862, 0.3133, 0.7512, 0.2414, 0.8125, 0.3133, 0.7512, 0.2877, 0.7255, 0.2414, 0.8125, 0.2877, 0.7255, 0.2526, 0.7161, 0.2414, 0.8125, 0.2526, 0.7161, 0.2414, 0.7161, 0.2414, 0.8125, 0.08836, 0.7433, 0.01, 0.7433, 0.01, 0.7321, 0.01, 0.8521, 0.01, 0.8158, 0.08836, 0.8158, 0.01, 0.8158, 0.01, 0.7796, 0.08836, 0.7796, 0.01, 0.7796, 0.01, 0.7433, 0.08836, 0.7433, 0.01, 0.8521, 0.08836, 0.8521, 0.08836, 0.99, 0.5887, 0.7487, 0.487, 0.7487, 0.5111, 0.7071, 0.487, 0.7487, 0.487, 0.7312, 0.5111, 0.7071, 0.5887, 0.7487, 0.487, 0.7487, 0.5111, 0.7071, 0.487, 0.7487, 0.487, 0.7312, 0.5111, 0.7071, 0.5921, 0.7587, 0.6262, 0.7587, 0.6262, 0.7797, 0.5887, 0.7487, 0.5887, 0.7071, 0.5111, 0.7071, 0.5111, 0.7071, 0.487, 0.7312, 0.487, 0.7487, 0.4882, 0.7797, 0.4882, 0.7587, 0.5658, 0.7587, 0.487, 0.7312, 0.487, 0.7487, 0.5111, 0.7071, 0.487, 0.7487, 0.5887, 0.7487, 0.5111, 0.7071, 0.6525, 0.7587, 0.6699, 0.7587, 0.6699, 0.7797, 0.487, 0.7312, 0.487, 0.7487, 0.5111, 0.7071, 0.487, 0.7487, 0.5887, 0.7487, 0.5111, 0.7071, 0.6525, 0.7587, 0.6525, 0.7797, 0.6262, 0.7797, 0.5111, 0.7071, 0.4925, 0.6885, 0.4684, 0.7126, 0.6525, 0.7797, 0.6262, 0.7797, 0.6262, 0.7587, 0.6525, 0.7587, 0.6699, 0.7587, 0.6699, 0.7797, 0.5921, 0.7587, 0.6262, 0.7587, 0.6262, 0.7797, 0.5921, 0.7797, 0.5921, 0.7587, 0.6262, 0.7587, 0.5658, 0.7587, 0.5921, 0.7587, 0.5921, 0.7797, 0.5111, 0.7071, 0.4925, 0.6885, 0.4684, 0.7126, 0.5658, 0.7587, 0.5921, 0.7587, 0.5921, 0.7797, 0.5111, 0.7071, 0.487, 0.7312, 0.4684, 0.7126, 0.5658, 0.7797, 0.5658, 0.7587, 0.5921, 0.7587, 0.5111, 0.7071, 0.487, 0.7312, 0.4684, 0.7126, 0.6525, 0.7797, 0.6262, 0.7797, 0.6262, 0.7587, 0.5111, 0.7071, 0.487, 0.7312, 0.4684, 0.7126, 0.5111, 0.7071, 0.4925, 0.6885, 0.4684, 0.7126, 0.7575, 0.7798, 0.6932, 0.7798, 0.6932, 0.7395, 0.6932, 0.7395, 0.7222, 0.7105, 0.7575, 0.7798, 0.3162, 0.07737, 0.272, 0.01, 0.272, 0.07737, 0.272, 0.07737, 0.2019, 0.01, 0.2019, 0.07737, 0.5827, 0.1975, 0.63, 0.08737, 0.63, 0.1975, 0.63, 0.08737, 0.5827, 0.1975, 0.4749, 0.08737, 0.4749, 0.08737, 0.545, 0.2351, 0.4749, 0.2793, 0.4749, 0.2793, 0.545, 0.2351, 0.545, 0.2793, 0.6154, 0.8115, 0.5751, 0.8115, 0.5751, 0.7898, 0.7575, 0.7798, 0.7575, 0.7105, 0.7222, 0.7105, 0.7222, 0.7105, 0.6932, 0.7395, 0.7575, 0.7798, 0.4041, 0.9496, 0.4257, 0.9496, 0.4257, 0.99, 0.3162, 0.01, 0.3694, 0.07737, 0.3694, 0.01, 0.4168, 0.07737, 0.3694, 0.01, 0.3694, 0.07737, 0.2019, 0.01, 0.01, 0.07737, 0.2019, 0.07737, 0.6787, 0.8115, 0.6376, 0.8115, 0.6376, 0.7898, 0.6932, 0.7395, 0.6932, 0.7798, 0.7575, 0.7798, 0.7575, 0.7798, 0.7575, 0.7105, 0.7222, 0.7105, 0.6932, 0.7798, 0.6932, 0.7395, 0.7575, 0.7798, 0.6932, 0.7395, 0.7222, 0.7105, 0.7575, 0.7798, 0.4257, 0.8642, 0.4041, 0.8642, 0.4041, 0.8289, 0.6932, 0.7395, 0.7222, 0.7105, 0.7065, 0.6948, 0.6932, 0.7395, 0.6775, 0.7238, 0.7065, 0.6948, 0.7008, 0.8115, 0.7008, 0.7898, 0.7362, 0.7898, 0.4041, 0.8864, 0.4257, 0.8864, 0.4257, 0.9274, 0.6932, 0.7395, 0.6775, 0.7238, 0.7065, 0.6948, 0.6932, 0.7395, 0.7222, 0.7105, 0.7065, 0.6948, 0.4041, 0.9496, 0.4041, 0.9274, 0.4257, 0.9274, 0.4257, 0.8642, 0.4257, 0.8864, 0.4041, 0.8864, 0.6154, 0.8115, 0.6154, 0.7898, 0.6376, 0.7898, 0.7008, 0.8115, 0.6787, 0.8115, 0.6787, 0.7898, 0.2245, 0.6623, 0.1635, 0.6623, 0.1635, 0.7004, 0.1635, 0.7004, 0.1686, 0.7193, 0.1824, 0.733, 0.1824, 0.733, 0.2012, 0.7381, 0.1635, 0.7004, 0.2012, 0.7381, 0.2245, 0.7381, 0.2245, 0.6623, 0.2245, 0.7381, 0.2012, 0.7381, 0.2245, 0.6623, 0.2012, 0.7381, 0.1824, 0.733, 0.1635, 0.7004, 0.2245, 0.6623, 0.2012, 0.7381, 0.1635, 0.7004, 0.1824, 0.733, 0.1686, 0.7193, 0.1635, 0.7004, 0.09836, 0.7217, 0.09836, 0.6836, 0.1535, 0.6836, 0.1535, 0.6251, 0.1535, 0.6446, 0.09836, 0.6446, 0.1535, 0.6446, 0.1535, 0.6641, 0.09836, 0.6641, 0.1535, 0.6641, 0.1535, 0.6836, 0.09836, 0.6836, 0.09836, 0.6251, 0.09836, 0.6019, 0.1535, 0.6019, 0.466, 0.6227, 0.466, 0.5369, 0.5308, 0.5369, 0.466, 0.6227, 0.466, 0.5369, 0.5308, 0.5369, 0.5308, 0.5369, 0.5308, 0.6227, 0.466, 0.6227, 0.5308, 0.5369, 0.5308, 0.6227, 0.466, 0.6227, 0.3075, 0.6538, 0.3075, 0.5681, 0.3817, 0.5253, 0.3817, 0.5253, 0.456, 0.5681, 0.456, 0.6538, 0.456, 0.6538, 0.3817, 0.6967, 0.3817, 0.5253, 0.5308, 0.5369, 0.5308, 0.6227, 0.466, 0.6227, 0.5308, 0.6227, 0.466, 0.6227, 0.466, 0.5369, 0.3075, 0.5681, 0.3817, 0.5253, 0.3817, 0.6967, 0.3817, 0.5253, 0.456, 0.5681, 0.3817, 0.6967, 0.456, 0.5681, 0.456, 0.6538, 0.3817, 0.6967, 0.3941, 0.8204, 0.3941, 0.9141, 0.3449, 0.9141, 0.3449, 0.9141, 0.3449, 0.8204, 0.3941, 0.8204, 0.3941, 0.9141, 0.3449, 0.9141, 0.3449, 0.8204, 0.3941, 0.8204, 0.3941, 0.9141, 0.3449, 0.9141, 0.3449, 0.9141, 0.3449, 0.8204, 0.3941, 0.8204, 0.3941, 0.8204, 0.3941, 0.9141, 0.3449, 0.9141, 0.6857, 0.6892, 0.592, 0.6892, 0.5451, 0.6081, 0.5451, 0.6081, 0.592, 0.527, 0.6857, 0.527, 0.6857, 0.527, 0.7325, 0.6081, 0.6857, 0.6892, 0.592, 0.6892, 0.5451, 0.6081, 0.592, 0.527, 0.592, 0.527, 0.6857, 0.527, 0.7325, 0.6081, 0.7325, 0.6081, 0.6857, 0.6892, 0.592, 0.527, 0.5935, 0.3985, 0.4247, 0.3985, 0.4247, 0.3177, 0.7675, 0.7714, 0.7675, 0.6906, 0.99, 0.6505, 0.5935, 0.3985, 0.4247, 0.3985, 0.4247, 0.3177, 0.4247, 0.3985, 0.4247, 0.3177, 0.5935, 0.3177, 0.7675, 0.7714, 0.7675, 0.6906, 0.99, 0.6505, 0.9688, 0.6078, 0.888, 0.6078, 0.8668, 0.5711, 0.8668, 0.5711, 0.9072, 0.5011, 0.9496, 0.5011, 0.9496, 0.5011, 0.99, 0.5711, 0.9688, 0.6078, 0.4247, 0.4509, 0.4247, 0.4085, 0.5935, 0.4085, 0.5935, 0.4085, 0.5935, 0.4509, 0.4247, 0.4509, 0.4247, 0.4509, 0.4247, 0.4085, 0.5935, 0.4085, 0.4781, 0.99, 0.4357, 0.99, 0.4357, 0.764, 0.4781, 0.99, 0.4357, 0.99, 0.4357, 0.764, 0.4357, 0.764, 0.4781, 0.764, 0.4781, 0.99, 0.7675, 0.7714, 0.7675, 0.6906, 0.99, 0.6505, 0.4257, 0.8104, 0.3652, 0.8104, 0.3652, 0.7629, 0.4257, 0.8104, 0.3652, 0.8104, 0.3652, 0.7629, 0.3652, 0.7629, 0.4257, 0.7629, 0.4257, 0.8104, 0.3652, 0.7629, 0.4257, 0.7629, 0.4257, 0.8104, 0.8571, 0.6603, 0.7966, 0.6603, 0.7966, 0.5998, 0.01, 0.3157, 0.1872, 0.3157, 0.1872, 0.432, 0.3157, 0.432, 0.2716, 0.432, 0.2716, 0.3157, 0.2716, 0.432, 0.2314, 0.432, 0.2314, 0.3157, 0.2314, 0.432, 0.1872, 0.432, 0.1872, 0.3157, 0.3157, 0.3157, 0.4147, 0.3157, 0.4147, 0.432, 0.1912, 0.08737, 0.1912, 0.2037, 0.01, 0.2037, 0.3034, 0.2037, 0.3034, 0.08737, 0.3595, 0.08737, 0.2473, 0.2037, 0.2473, 0.08737, 0.3034, 0.08737, 0.1912, 0.2037, 0.1912, 0.08737, 0.2473, 0.08737, 0.3595, 0.08737, 0.4624, 0.08737, 0.4624, 0.2037, 0.3326, 0.4727, 0.3326, 0.442, 0.2163, 0.442, 0.3326, 0.442, 0.3326, 0.4727, 0.2163, 0.4727, 0.9489, 0.2289, 0.9755, 0.2136, 0.99, 0.2677, 0.9489, 0.2289, 0.9596, 0.2717, 0.99, 0.2677, 0.9205, 0.2005, 0.9358, 0.1739, 0.9755, 0.2136, 0.9205, 0.2005, 0.9489, 0.2289, 0.9755, 0.2136, 0.9205, 0.2005, 0.8777, 0.1898, 0.8817, 0.1594, 0.9205, 0.2005, 0.9358, 0.1739, 0.8817, 0.1594, 0.9596, 0.2717, 0.99, 0.2677, 0.99, 0.3707, 0.9596, 0.2717, 0.9593, 0.3707, 0.99, 0.3707, 0.8777, 0.1898, 0.8817, 0.1594, 0.7004, 0.1594, 0.8777, 0.1898, 0.7004, 0.19, 0.7004, 0.1594, 0.9135, 0.01, 0.9135, 0.1494, 0.7119, 0.1494, 0.9135, 0.01, 0.9135, 0.1494, 0.7119, 0.1494, 0.9582, 0.3951, 0.8574, 0.5697, 0.781, 0.5697, 0.781, 0.5697, 0.6802, 0.3951, 0.7184, 0.3289, 0.7184, 0.3289, 0.92, 0.3289, 0.9582, 0.3951, 0.9135, 0.1494, 0.7119, 0.1494, 0.7119, 0.01, 0.99, 0.1494, 0.9135, 0.1494, 0.9135, 0.01, 0.9135, 0.01, 0.99, 0.01, 0.99, 0.1494, 0.9135, 0.1494, 0.9135, 0.01, 0.99, 0.01, 0.09836, 0.9341, 0.1508, 0.9341, 0.1508, 0.99, 0.09836, 0.9241, 0.2006, 0.9241, 0.2006, 0.7815, 0.2006, 0.7815, 0.186, 0.7463, 0.1508, 0.7317, 0.1508, 0.7317, 0.09836, 0.7317, 0.2006, 0.7815, 0.09836, 0.7317, 0.1508, 0.7317, 0.2006, 0.7815, 0.1508, 0.7317, 0.186, 0.7463, 0.2006, 0.7815, 0.2006, 0.7815, 0.2006, 0.9241, 0.09836, 0.9241, 0.09836, 0.9341, 0.1508, 0.9341, 0.1508, 0.99, 0.09836, 0.9341, 0.1508, 0.9341, 0.1508, 0.99, 0.227, 0.99, 0.227, 0.9341, 0.3696, 0.9341, 0.2006, 0.9241, 0.09836, 0.9241, 0.2006, 0.7815, 0.09836, 0.9241, 0.09836, 0.7317, 0.2006, 0.7815, 0.09836, 0.7317, 0.1508, 0.7317, 0.2006, 0.7815, 0.2006, 0.9241, 0.2006, 0.7815, 0.09836, 0.9241, 0.2006, 0.7815, 0.186, 0.7463, 0.1508, 0.7317, 0.09836, 0.7317, 0.2006, 0.7815, 0.1508, 0.7317, 0.09836, 0.9241, 0.2006, 0.9241, 0.2006, 0.7815, 0.2006, 0.7815, 0.186, 0.7463, 0.1508, 0.7317, 0.1508, 0.7317, 0.09836, 0.7317, 0.2006, 0.7815, 0.09836, 0.7317, 0.1508, 0.7317, 0.2006, 0.7815, 0.1508, 0.7317, 0.186, 0.7463, 0.2006, 0.7815, 0.2006, 0.7815, 0.2006, 0.9241, 0.09836, 0.9241, 0.09836, 0.9341, 0.1508, 0.9341, 0.1508, 0.99, 0.227, 0.99, 0.227, 0.9341, 0.3696, 0.9341, 0.2006, 0.9241, 0.09836, 0.9241, 0.2006, 0.7815, 0.09836, 0.9241, 0.09836, 0.7317, 0.2006, 0.7815, 0.09836, 0.7317, 0.1508, 0.7317, 0.2006, 0.7815, 0.2006, 0.9241, 0.2006, 0.7815, 0.09836, 0.9241, 0.2006, 0.7815, 0.186, 0.7463, 0.1508, 0.7317, 0.09836, 0.7317, 0.2006, 0.7815, 0.1508, 0.7317, 0.1508, 0.9341, 0.1889, 0.9341, 0.1889, 0.99, 0.1889, 0.99, 0.1889, 0.9341, 0.227, 0.9341, 0.1508, 0.99, 0.1508, 0.9341, 0.1889, 0.9341, 0.1889, 0.99, 0.1889, 0.9341, 0.227, 0.9341, 0.227, 0.99, 0.227, 0.9341, 0.3696, 0.9341, 0.227, 0.99, 0.227, 0.9341, 0.3696, 0.9341, 0.1889, 0.99, 0.1889, 0.9341, 0.227, 0.9341, 0.1508, 0.9341, 0.1889, 0.9341, 0.1889, 0.99, 0.1889, 0.99, 0.1889, 0.9341, 0.227, 0.9341, 0.1508, 0.9341, 0.1889, 0.9341, 0.1889, 0.99, 0.1889, 0.9341, 0.227, 0.9341, 0.227, 0.99, 0.1508, 0.9341, 0.1889, 0.9341, 0.1889, 0.99, 0.1889, 0.9341, 0.227, 0.9341, 0.227, 0.99, 0.1508, 0.9341, 0.1889, 0.9341, 0.1889, 0.99, 0.2006, 0.9241, 0.2006, 0.7815, 0.09836, 0.9241, 0.2006, 0.7815, 0.186, 0.7463, 0.1508, 0.7317, 0.09836, 0.7317, 0.2006, 0.7815, 0.1508, 0.7317, 0.2006, 0.9241, 0.09836, 0.9241, 0.2006, 0.7815, 0.09836, 0.9241, 0.09836, 0.7317, 0.2006, 0.7815, 0.09836, 0.7317, 0.1508, 0.7317, 0.2006, 0.7815, 0.227, 0.99, 0.227, 0.9341, 0.3696, 0.9341, 0.09836, 0.99, 0.09836, 0.9341, 0.1508, 0.9341, 0.09836, 0.7317, 0.1508, 0.7317, 0.2006, 0.7815, 0.1508, 0.7317, 0.186, 0.7463, 0.2006, 0.7815, 0.2006, 0.7815, 0.2006, 0.9241, 0.09836, 0.9241, 0.09836, 0.9241, 0.2006, 0.9241, 0.2006, 0.7815, 0.2006, 0.7815, 0.186, 0.7463, 0.1508, 0.7317, 0.1508, 0.7317, 0.09836, 0.7317, 0.2006, 0.7815, 0.09836, 0.99, 0.09836, 0.9341, 0.1508, 0.9341, 0.227, 0.99, 0.227, 0.9341, 0.3696, 0.9341])
me_plane.use_remesh_preserve_volume = False
me_plane.use_remesh_preserve_attributes = False
me_plane.use_mirror_vertex_groups = False
me_plane.update()
arm_armature = bpy.data.armatures.new('Armature')  # bones are not reproduced

# ---- objects
ob_plane = bpy.data.objects.new('Plane', me_plane)
ob_armature = bpy.data.objects.new('Armature', arm_armature)

# ---- transforms, parenting, visibility, modifiers, constraints
ob_plane.location = (0.0, 0.0, 0.0)
ob_plane.lineart.crease_threshold = 0.0
ob_armature.location = (0.0, 0.0, 0.0)
ob_armature.lineart.crease_threshold = 0.0

# ---- collection membership
col_collection.objects.link(ob_plane)
col_collection.objects.link(ob_armature)

# ---- scene / render settings (as saved in the file)
scene.frame_start = 1; scene.frame_end = 250; scene.frame_set(1)
scene.render.engine = 'BLENDER_EEVEE_NEXT'
scene.render.film_transparent = True
scene.cycles.use_denoising = False
scene.cycles.samples = 128
scene.cycles.sampling_pattern = 'TABULATED_SOBOL'
scene.cycles.use_adaptive_sampling = False
scene.cycles.use_light_tree = False
scene.view_settings.view_transform = 'Filmic'
bpy.context.view_layer.update()

# ---- added for rendering (the .blend has no active camera and no usable light): camera, sun
cam_auto = bpy.data.cameras.new('AutoCamera')
cam_auto.lens = 50.0
cam_auto.sensor_width = 36.0
cam_auto.clip_end = 1000.0
ob_auto_camera = bpy.data.objects.new('AutoCamera', cam_auto)
scene.collection.objects.link(ob_auto_camera)
ob_auto_camera.location = (28.7894, -35.3608, 32.6361)
ob_auto_camera.rotation_euler = (1.09748, -7.21219e-08, 0.694738)
scene.camera = ob_auto_camera
light_auto_sun = bpy.data.lights.new('AutoSun', 'SUN')
light_auto_sun.energy = 3.0
light_auto_sun.angle = 0.0523599
ob_auto_sun = bpy.data.objects.new('AutoSun', light_auto_sun)
scene.collection.objects.link(ob_auto_sun)
ob_auto_sun.rotation_euler = (0.872665, 0.174533, 0.523599)
bpy.context.view_layer.update()
